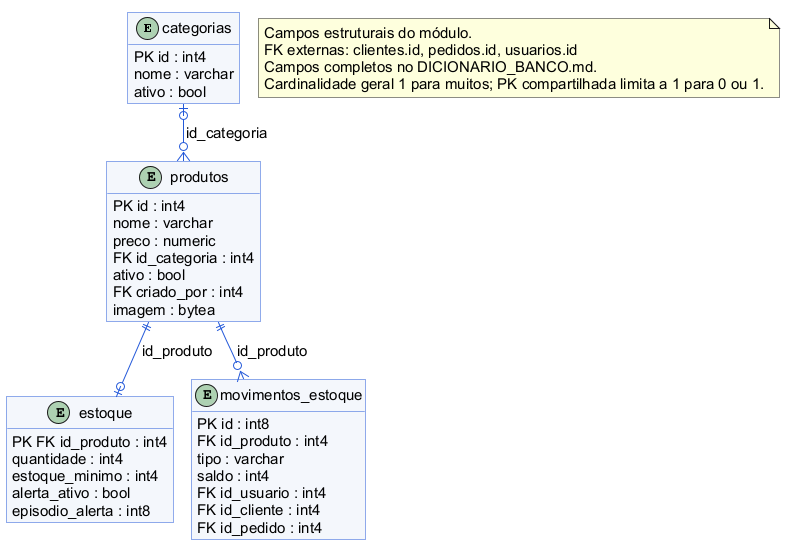

The diagram above was rendered by PlantUML. Its source (embedded in the PNG):
@startuml
!pragma layout smetana
skinparam backgroundColor white
skinparam defaultFontName Arial
skinparam defaultFontSize 15
skinparam shadowing false
skinparam roundcorner 0
skinparam ArrowColor #2459D9
skinparam classBackgroundColor #F4F7FC
skinparam classBorderColor #2459D9
skinparam packageStyle rectangle
hide methods
entity "categorias" as categorias {
 PK id : int4
 nome : varchar
 ativo : bool
}
entity "produtos" as produtos {
 PK id : int4
 nome : varchar
 preco : numeric
 FK id_categoria : int4
 ativo : bool
 FK criado_por : int4
 imagem : bytea
}
entity "estoque" as estoque {
 PK FK id_produto : int4
 quantidade : int4
 estoque_minimo : int4
 alerta_ativo : bool
 episodio_alerta : int8
}
entity "movimentos_estoque" as movimentos_estoque {
 PK id : int8
 FK id_produto : int4
 tipo : varchar
 saldo : int4
 FK id_usuario : int4
 FK id_cliente : int4
 FK id_pedido : int4
}
categorias |o--o{ produtos : id_categoria
produtos ||--o| estoque : id_produto
produtos ||--o{ movimentos_estoque : id_produto
note "Campos estruturais do módulo.\nFK externas: clientes.id, pedidos.id, usuarios.id\nCampos completos no DICIONARIO_BANCO.md.\nCardinalidade geral 1 para muitos; PK compartilhada limita a 1 para 0 ou 1." as legenda

@enduml